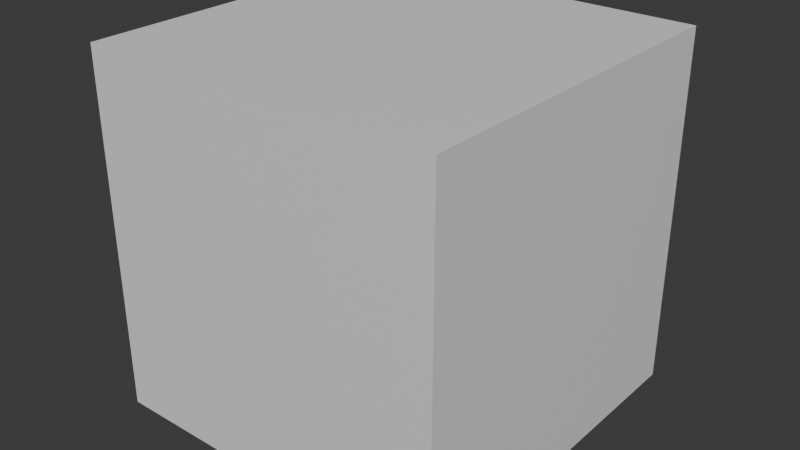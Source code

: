 # Source: player.blend  (saved by Blender 4.5.91; exported with 4.5.12 LTS)
import bpy
from mathutils import Matrix  # noqa: F401  (used for matrix-valued properties, if any)

bpy.ops.wm.read_factory_settings(use_empty=True)
scene = bpy.context.scene
scene.name = 'Scene'

# ---- collections
col_collection = bpy.data.collections.new('Collection'); scene.collection.children.link(col_collection)

# ---- materials (node trees are filled in below, after node groups)
mat_material = bpy.data.materials.new('Material')
mat_material.alpha_threshold = 0.0
mat_material.roughness = 0.5
mat_material.line_color = (0.0, 0.0, 0.0, 1.0)

# ---- material node trees
mat_material.use_nodes = True; mat_material.node_tree.nodes.clear()
_N = mat_material.node_tree.nodes; _L = mat_material.node_tree.links
n0 = _N.new('ShaderNodeOutputMaterial'); n0.name = 'Material Output'; n0.location = (200, 100)
n1 = _N.new('ShaderNodeBsdfPrincipled'); n1.name = 'Principled BSDF'; n1.location = (-200, 100)
n1.inputs[3].default_value = 1.45
_L.new(n1.outputs[0], n0.inputs[0])
n0.is_active_output = True

# ---- world
world_world = bpy.data.worlds.new('World'); scene.world = world_world
world_world.use_nodes = True; world_world.node_tree.nodes.clear()
_N = world_world.node_tree.nodes; _L = world_world.node_tree.links
n0 = _N.new('ShaderNodeOutputWorld'); n0.name = 'World Output'; n0.location = (200, 100)
n1 = _N.new('ShaderNodeBackground'); n1.name = 'Background'; n1.location = (-200, 100)
n1.inputs[0].default_value = (0.05088, 0.05088, 0.05088, 1.0)
_L.new(n1.outputs[0], n0.inputs[0])
n0.is_active_output = True
world_world.color = (0.05088, 0.05088, 0.05088)
world_world.sun_shadow_jitter_overblur = 0.0

# ---- meshes
me_cube = bpy.data.meshes.new('Cube')
me_cube.from_pydata([(1.0, 1.0, 1.0), (1.0, 1.0, -1.0), (1.0, -1.0, 1.0), (1.0, -1.0, -1.0), (-1.0, 1.0, 1.0), (-1.0, 1.0, -1.0), (-1.0, -1.0, 1.0), (-1.0, -1.0, -1.0)], [], [(0, 4, 6, 2), (3, 2, 6, 7), (7, 6, 4, 5), (5, 1, 3, 7), (1, 0, 2, 3), (5, 4, 0, 1)])
_uv = me_cube.uv_layers.new(name='UVMap')
_uv.uv.foreach_set('vector', [0.625, 0.5, 0.875, 0.5, 0.875, 0.75, 0.625, 0.75, 0.375, 0.75, 0.625, 0.75, 0.625, 1.0, 0.375, 1.0, 0.375, 0.0, 0.625, 0.0, 0.625, 0.25, 0.375, 0.25, 0.125, 0.5, 0.375, 0.5, 0.375, 0.75, 0.125, 0.75, 0.375, 0.5, 0.625, 0.5, 0.625, 0.75, 0.375, 0.75, 0.375, 0.25, 0.625, 0.25, 0.625, 0.5, 0.375, 0.5])
me_cube.materials.append(mat_material)
me_cube.use_mirror_vertex_groups = False
me_cube.update()

# ---- objects
ob_cube = bpy.data.objects.new('Cube', me_cube)

# ---- transforms, parenting, visibility, modifiers, constraints
ob_cube.location = (0.0, 0.0, 0.0)
ob_cube.lock_rotations_4d = False
ob_cube.empty_display_type = 'ARROWS'
ob_cube.lineart.crease_threshold = 0.0

# ---- collection membership
col_collection.objects.link(ob_cube)

# ---- scene / render settings (as saved in the file)
scene.frame_start = 1; scene.frame_end = 250; scene.frame_set(1)
scene.render.engine = 'BLENDER_EEVEE_NEXT'
bpy.context.view_layer.update()

# ---- added for rendering (the .blend has no active camera and no usable light): camera, sun
cam_auto = bpy.data.cameras.new('AutoCamera')
cam_auto.lens = 50.0
cam_auto.sensor_width = 36.0
cam_auto.clip_end = 1000.0
ob_auto_camera = bpy.data.objects.new('AutoCamera', cam_auto)
scene.collection.objects.link(ob_auto_camera)
ob_auto_camera.location = (3.20507, -3.84609, 2.56406)
ob_auto_camera.rotation_euler = (1.09748, -7.21219e-08, 0.694738)
scene.camera = ob_auto_camera
light_auto_sun = bpy.data.lights.new('AutoSun', 'SUN')
light_auto_sun.energy = 3.0
light_auto_sun.angle = 0.0523599
ob_auto_sun = bpy.data.objects.new('AutoSun', light_auto_sun)
scene.collection.objects.link(ob_auto_sun)
ob_auto_sun.rotation_euler = (0.872665, 0.174533, 0.523599)
bpy.context.view_layer.update()

